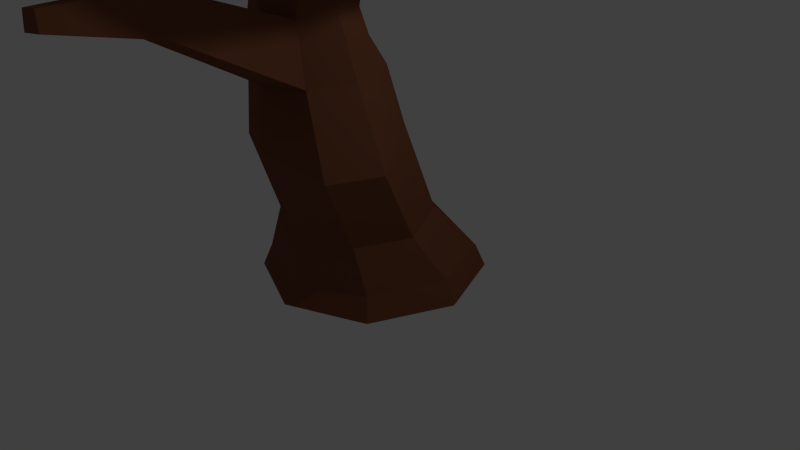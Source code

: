 # Source: treeNoLeaves.blend  (saved by Blender 2.71.0; exported with 4.5.12 LTS)
import bpy
from mathutils import Matrix  # noqa: F401  (used for matrix-valued properties, if any)

bpy.ops.wm.read_factory_settings(use_empty=True)
scene = bpy.context.scene
scene.name = 'Scene'

# ---- collections
col_collection_1 = bpy.data.collections.new('Collection 1'); scene.collection.children.link(col_collection_1)

# ---- materials (node trees are filled in below, after node groups)
mat_treewood1 = bpy.data.materials.new('treeWood1')
mat_treewood1.alpha_threshold = 0.0
mat_treewood1.use_transparent_shadow = False
mat_treewood1.diffuse_color = (0.2019, 0.07328, 0.03686, 1.0)
mat_treewood1.roughness = 0.5
mat_treewood1.specular_intensity = 0.07292
mat_treewood1.line_color = (0.0, 0.0, 0.0, 1.0)

# ---- material node trees

# ---- world
world_world = bpy.data.worlds.new('World'); scene.world = world_world
world_world.color = (0.05088, 0.05088, 0.05088)
world_world.use_sun_shadow = False
world_world.sun_shadow_jitter_overblur = 0.0
world_world.cycles.sampling_method = 'MANUAL'
world_world.cycles.sample_map_resolution = 256

# ---- cameras
cam_camera = bpy.data.cameras.new('Camera')
cam_camera.clip_end = 100.0
cam_camera.lens = 35.0
cam_camera.sensor_width = 32.0
cam_camera.sensor_height = 18.0
cam_camera.ortho_scale = 7.314
cam_camera.dof.focus_distance = 0.0
cam_camera.dof.aperture_fstop = 128.0

# ---- lights
light_lamp = bpy.data.lights.new('Lamp', 'POINT')
light_lamp.transmission_factor = 0.0
light_lamp.cutoff_distance = 30.0
light_lamp.energy = 100.0
light_lamp.shadow_buffer_clip_start = 1.001
light_lamp.shadow_soft_size = 0.1
light_lamp.shadow_maximum_resolution = 0.006
light_lamp.use_absolute_resolution = True
light_lamp.cycles.use_multiple_importance_sampling = False

# ---- meshes
me_cylinder_008 = bpy.data.meshes.new('Cylinder.008')
me_cylinder_008.from_pydata([(3.713e-10, 0.5249, -0.05249), (2.998e-11, 0.4791, 0.05249), (0.3712, 0.3712, -0.05249), (0.3388, 0.3388, 0.05249), (0.5249, -2.276e-08, -0.05249), (0.4791, -2.076e-08, 0.05249), (0.3712, -0.3712, -0.05249), (0.3388, -0.3388, 0.05249), (-4.552e-08, -0.5249, -0.05249), (-4.185e-08, -0.4791, 0.05249), (-0.3712, -0.3712, -0.05249), (-0.3388, -0.3388, 0.05249), (-0.5249, 6.445e-09, -0.05249), (-0.4791, 5.899e-09, 0.05249), (-0.3712, 0.3712, -0.05249), (-0.3388, 0.3388, 0.05249), (0.1412, 0.07356, 0.6729), (0.2291, -0.02135, 0.6729), (0.4086, -0.2824, 0.6098), (0.3137, -0.5115, 0.6098), (-3.18e-08, -0.5745, 0.6729), (-0.2291, -0.4796, 0.6729), (-0.324, -0.2505, 0.6729), (-0.2291, -0.02135, 0.6729), (-0.06024, -0.05857, 1.198), (0.09748, -0.1239, 1.198), (0.1628, -0.2816, 1.198), (0.09748, -0.4393, 1.198), (-0.06024, -0.5047, 1.198), (-0.218, -0.4393, 1.198), (-0.2833, -0.2816, 1.198), (-0.218, -0.1239, 1.198), (-0.06024, 0.01262, 1.826), (0.05674, -0.03583, 1.826), (0.127, -0.175, 1.83), (0.05674, -0.2698, 1.826), (-0.06024, -0.3183, 1.826), (-0.1772, -0.2698, 1.826), (-0.2257, -0.1528, 1.826), (-0.1772, -0.03583, 1.826), (-0.06024, -0.136, 2.355), (0.05356, -0.1964, 2.306), (0.1077, -0.2967, 2.31), (0.01779, -0.3244, 2.355), (-0.06024, -0.3567, 2.355), (-0.1383, -0.3244, 2.355), (-0.1706, -0.2464, 2.355), (-0.1383, -0.1683, 2.355), (-0.06024, -0.4206, 2.92), (-0.02166, -0.4366, 2.92), (-0.005687, -0.4752, 2.92), (-0.02166, -0.5137, 2.92), (-0.06024, -0.5297, 2.92), (-0.09881, -0.5137, 2.92), (-0.1148, -0.4752, 2.92), (-0.09881, -0.4366, 2.92), (0.1103, 0.005822, 0.9423), (-0.2234, -0.07392, 0.9423), (-0.3031, -0.2664, 0.9423), (-0.2234, -0.459, 0.9423), (-0.03088, -0.5387, 0.9423), (0.1616, -0.459, 0.9423), (0.2414, -0.2664, 0.9423), (0.1616, -0.07392, 0.9423), (0.3437, -1.108, 1.448), (0.2513, -1.147, 1.448), (0.2685, -1.167, 1.298), (0.3813, -1.12, 1.298), (0.5, -1.547, 1.48), (0.4618, -1.563, 1.48), (0.4689, -1.571, 1.418), (0.5155, -1.552, 1.418), (-0.06024, 0.01547, 1.572), (-0.2161, -0.04909, 1.572), (-0.2806, -0.2049, 1.572), (-0.2161, -0.3608, 1.572), (-0.06024, -0.4253, 1.572), (0.09561, -0.3608, 1.572), (0.1602, -0.2049, 1.572), (0.09561, -0.04909, 1.572), (-0.05322, 0.1903, 0.7437), (-0.2112, 0.1254, 0.7413), (-0.071, 0.1446, 0.8901), (-0.2061, 0.08927, 0.8877), (0.6287, 0.3345, 1.811), (0.7043, 0.3031, 1.811), (0.6287, 0.3363, 1.647), (0.7294, 0.2946, 1.647), (0.8113, 0.7368, 1.95), (0.8634, 0.7152, 1.95), (0.8113, 0.7381, 1.836), (0.8807, 0.7093, 1.836), (0.9761, 1.103, 1.878), (1.009, 1.089, 1.878), (0.9761, 1.104, 1.807), (1.02, 1.086, 1.807), (-0.6397, 0.2528, 1.686), (-0.6117, 0.3481, 1.686), (-0.6109, 0.3802, 1.846), (-0.6386, 0.2857, 1.846), (-1.147, 0.4468, 1.772), (-1.112, 0.564, 1.772), (-1.111, 0.6034, 1.969), (-1.145, 0.4873, 1.969), (-1.466, 0.5861, 2.128), (-1.455, 0.6735, 2.128), (-1.454, 0.686, 2.236), (-1.465, 0.6347, 2.236), (0.1471, -0.5523, 1.892), (0.06948, -0.5845, 1.892), (0.06948, -0.6555, 1.724), (0.1728, -0.6127, 1.724), (0.1029, -1.069, 2.096), (0.02288, -1.043, 2.096), (-0.02286, -1.098, 1.928), (0.0838, -1.132, 1.928), (-0.1156, -1.668, 2.29), (-0.1509, -1.657, 2.29), (-0.171, -1.681, 2.216), (-0.124, -1.696, 2.216), (-0.06024, -0.03169, 1.984), (-0.1656, -0.07533, 1.984), (-0.2093, -0.1807, 1.984), (-0.1656, -0.2861, 1.984), (-0.06024, -0.3297, 1.984), (0.04513, -0.2861, 1.984), (0.1213, -0.2113, 1.973), (0.0558, -0.0837, 1.969), (-0.5878, -0.6166, 2.095), (-0.6288, -0.5176, 2.095), (-0.6149, -0.5412, 2.228), (-0.5779, -0.6303, 2.228), (-0.8693, -0.593, 2.07), (-0.8549, -0.4869, 2.07), (-0.8548, -0.5143, 2.203), (-0.8678, -0.6099, 2.203), (-1.198, -0.5298, 1.997), (-1.189, -0.4694, 1.997), (-1.189, -0.485, 2.073), (-1.197, -0.5394, 2.073), (0.5449, 0.1945, 1.625), (0.4282, 0.2429, 1.625), (0.4282, 0.2408, 1.816), (0.5158, 0.2045, 1.816), (0.9897, -0.3354, 1.852), (1.003, -0.34, 1.765), (0.9046, -0.3935, 1.753), (0.889, -0.3882, 1.855), (0.9089, -0.8134, 1.917), (0.9163, -0.8181, 1.864), (0.8498, -0.8354, 1.857), (0.8413, -0.83, 1.919), (0.04567, 0.2544, 0.2814), (-0.2434, 0.1526, 0.2814), (-0.3453, -0.09334, 0.2814), (-0.2434, -0.3393, 0.2814), (0.002518, -0.4411, 0.2814), (0.2743, -0.349, 0.2621), (0.3761, -0.1031, 0.2621), (0.2484, 0.1526, 0.2814)], [], [(0, 1, 3, 2), (2, 3, 5, 4), (4, 5, 7, 6), (6, 7, 9, 8), (8, 9, 11, 10), (10, 11, 13, 12), (152, 153, 23, 16), (14, 15, 1, 0), (12, 13, 15, 14), (0, 2, 4, 6, 8, 10, 12, 14), (56, 57, 31, 24), (153, 154, 22, 23), (154, 155, 21, 22), (155, 156, 20, 21), (156, 157, 19, 20), (157, 158, 18, 19), (158, 159, 17, 18), (159, 152, 16, 17), (72, 73, 39, 32), (57, 58, 30, 31), (58, 59, 29, 30), (59, 60, 28, 29), (60, 61, 67, 66), (61, 62, 26, 27), (62, 63, 25, 26), (63, 56, 24, 25), (120, 121, 47, 40), (73, 74, 38, 39), (74, 75, 37, 38), (75, 76, 36, 37), (76, 77, 111, 110), (77, 78, 34, 35), (78, 79, 33, 34), (140, 141, 86, 87), (40, 47, 55, 48), (121, 122, 46, 47), (122, 123, 45, 46), (123, 124, 44, 45), (124, 125, 43, 44), (125, 126, 42, 43), (126, 127, 41, 42), (127, 120, 40, 41), (49, 48, 55, 54, 53, 52, 51, 50), (47, 46, 54, 55), (46, 45, 53, 54), (45, 44, 52, 53), (44, 43, 51, 52), (43, 42, 50, 51), (42, 41, 49, 50), (41, 40, 48, 49), (57, 56, 82, 83), (23, 22, 58, 57), (22, 21, 59, 58), (21, 20, 60, 59), (20, 19, 61, 60), (19, 18, 62, 61), (18, 17, 63, 62), (17, 16, 56, 63), (66, 67, 71, 70), (61, 27, 64, 67), (28, 60, 66, 65), (27, 28, 65, 64), (70, 71, 68, 69), (67, 64, 68, 71), (65, 66, 70, 69), (64, 65, 69, 68), (24, 31, 73, 72), (74, 73, 98, 99), (30, 29, 75, 74), (29, 28, 76, 75), (28, 27, 77, 76), (27, 26, 78, 77), (26, 25, 79, 78), (25, 24, 72, 79), (80, 81, 83, 82), (23, 57, 83, 81), (56, 16, 80, 82), (16, 23, 81, 80), (87, 86, 90, 91), (141, 142, 84, 86), (143, 140, 146, 147), (142, 143, 85, 84), (91, 90, 94, 95), (86, 84, 88, 90), (85, 87, 91, 89), (84, 85, 89, 88), (95, 94, 92, 93), (90, 88, 92, 94), (89, 91, 95, 93), (88, 89, 93, 92), (99, 98, 102, 103), (30, 74, 99, 96), (73, 31, 97, 98), (31, 30, 96, 97), (103, 102, 106, 107), (96, 99, 103, 100), (98, 97, 101, 102), (97, 96, 100, 101), (105, 104, 107, 106), (100, 103, 107, 104), (102, 101, 105, 106), (101, 100, 104, 105), (110, 111, 115, 114), (77, 35, 108, 111), (36, 76, 110, 109), (35, 36, 109, 108), (114, 115, 119, 118), (111, 108, 112, 115), (109, 110, 114, 113), (108, 109, 113, 112), (118, 119, 116, 117), (115, 112, 116, 119), (113, 114, 118, 117), (112, 113, 117, 116), (32, 39, 121, 120), (39, 38, 122, 121), (123, 122, 130, 131), (37, 36, 124, 123), (36, 35, 125, 124), (35, 34, 126, 125), (34, 33, 127, 126), (33, 32, 120, 127), (131, 130, 134, 135), (37, 123, 131, 128), (122, 38, 129, 130), (38, 37, 128, 129), (135, 134, 138, 139), (128, 131, 135, 132), (130, 129, 133, 134), (129, 128, 132, 133), (137, 136, 139, 138), (132, 135, 139, 136), (134, 133, 137, 138), (133, 132, 136, 137), (79, 72, 141, 140), (72, 32, 142, 141), (33, 79, 140, 143), (32, 33, 143, 142), (147, 146, 150, 151), (85, 143, 147, 144), (140, 87, 145, 146), (87, 85, 144, 145), (151, 150, 149, 148), (144, 147, 151, 148), (146, 145, 149, 150), (145, 144, 148, 149), (1, 15, 153, 152), (15, 13, 154, 153), (13, 11, 155, 154), (11, 9, 156, 155), (9, 7, 157, 156), (7, 5, 158, 157), (5, 3, 159, 158), (3, 1, 152, 159)])
me_cylinder_008.materials.append(mat_treewood1)
me_cylinder_008.use_remesh_preserve_volume = False
me_cylinder_008.use_remesh_preserve_attributes = False
me_cylinder_008.use_mirror_vertex_groups = False
me_cylinder_008.update()

# ---- objects
ob_lamp = bpy.data.objects.new('Lamp', light_lamp)
ob_camera = bpy.data.objects.new('Camera', cam_camera)
ob_treenoleaves = bpy.data.objects.new('treeNoLeaves', me_cylinder_008)

# ---- transforms, parenting, visibility, modifiers, constraints
ob_lamp.location = (4.076, 1.005, 5.904)
ob_lamp.rotation_euler = (0.6503, 0.05522, 1.866)
ob_lamp.lock_rotations_4d = False
ob_lamp.empty_display_type = 'ARROWS'
ob_lamp.color = (0.0, 0.0, 0.0, 0.0)
ob_lamp.lineart.crease_threshold = 0.0
ob_camera.location = (7.481, -6.508, 5.344)
ob_camera.rotation_euler = (1.109, 0.01082, 0.8149)
ob_camera.lock_rotations_4d = False
ob_camera.empty_display_type = 'ARROWS'
ob_camera.color = (0.0, 0.0, 0.0, 0.0)
ob_camera.display_type = 'WIRE'
ob_camera.lineart.crease_threshold = 0.0
ob_treenoleaves.location = (0.0, 0.0, 0.0)
ob_treenoleaves.scale = (2.72, 2.72, 2.72)
ob_treenoleaves.lineart.crease_threshold = 0.0

# ---- collection membership
col_collection_1.objects.link(ob_lamp)
col_collection_1.objects.link(ob_camera)
col_collection_1.objects.link(ob_treenoleaves)

# ---- scene / render settings (as saved in the file)
scene.camera = ob_camera
scene.frame_start = 1; scene.frame_end = 250; scene.frame_set(1)
scene.render.engine = 'BLENDER_EEVEE_NEXT'
scene.render.resolution_percentage = 50
scene.render.dither_intensity = 0.0
scene.cycles.use_denoising = False
scene.cycles.samples = 10
scene.cycles.sampling_pattern = 'TABULATED_SOBOL'
scene.cycles.light_sampling_threshold = 0.0
scene.cycles.use_adaptive_sampling = False
scene.cycles.use_light_tree = False
scene.cycles.blur_glossy = 0.0
scene.cycles.volume_bounces = 1
scene.cycles.pixel_filter_type = 'GAUSSIAN'
scene.cycles.sample_clamp_indirect = 0.0
scene.view_settings.view_transform = 'Standard'
bpy.context.view_layer.update()
